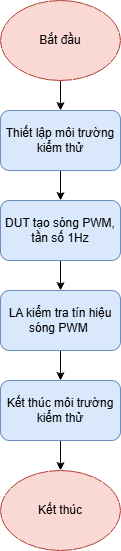

The diagram above was exported from draw.io. Its source (the exported page's mxGraphModel, read from the mxfile embedded in the PNG):
<mxGraphModel dx="1828" dy="1063" grid="1" gridSize="10" guides="1" tooltips="1" connect="1" arrows="1" fold="1" page="1" pageScale="1" pageWidth="827" pageHeight="1169" math="0" shadow="0">
  <root>
    <mxCell id="0" />
    <mxCell id="1" parent="0" />
    <mxCell id="8kPxilVYyeDvVKIYcF22-1" edge="1" parent="1" source="8kPxilVYyeDvVKIYcF22-2" style="edgeStyle=orthogonalEdgeStyle;rounded=0;orthogonalLoop=1;jettySize=auto;html=1;exitX=0.5;exitY=1;exitDx=0;exitDy=0;entryX=0.5;entryY=0;entryDx=0;entryDy=0;" target="8kPxilVYyeDvVKIYcF22-9">
      <mxGeometry relative="1" as="geometry" />
    </mxCell>
    <mxCell id="8kPxilVYyeDvVKIYcF22-2" parent="1" style="ellipse;whiteSpace=wrap;html=1;fillColor=#fad9d5;strokeColor=#ae4132;" value="Bắt đầu" vertex="1">
      <mxGeometry height="80" width="120" x="200" y="450" as="geometry" />
    </mxCell>
    <mxCell id="8kPxilVYyeDvVKIYcF22-3" edge="1" parent="1" source="8kPxilVYyeDvVKIYcF22-4" style="edgeStyle=orthogonalEdgeStyle;rounded=0;orthogonalLoop=1;jettySize=auto;html=1;exitX=0.5;exitY=1;exitDx=0;exitDy=0;entryX=0.5;entryY=0;entryDx=0;entryDy=0;" target="8kPxilVYyeDvVKIYcF22-11">
      <mxGeometry relative="1" as="geometry" />
    </mxCell>
    <mxCell id="8kPxilVYyeDvVKIYcF22-4" parent="1" style="rounded=1;whiteSpace=wrap;html=1;fontStyle=0;fillColor=#dae8fc;strokeColor=#6c8ebf;" value="&lt;span style=&quot;&quot;&gt;DUT tạo sóng PWM, tần số 1Hz&lt;/span&gt;" vertex="1">
      <mxGeometry height="60" width="120" x="200" y="650" as="geometry" />
    </mxCell>
    <mxCell id="8kPxilVYyeDvVKIYcF22-5" edge="1" parent="1" source="8kPxilVYyeDvVKIYcF22-6" style="edgeStyle=orthogonalEdgeStyle;rounded=0;orthogonalLoop=1;jettySize=auto;html=1;exitX=0.5;exitY=1;exitDx=0;exitDy=0;entryX=0.5;entryY=0;entryDx=0;entryDy=0;" target="8kPxilVYyeDvVKIYcF22-7">
      <mxGeometry relative="1" as="geometry" />
    </mxCell>
    <mxCell id="8kPxilVYyeDvVKIYcF22-6" parent="1" style="rounded=1;whiteSpace=wrap;html=1;fillColor=#dae8fc;strokeColor=#6c8ebf;" value="Kết thúc môi trường kiểm thử" vertex="1">
      <mxGeometry height="60" width="120" x="200" y="830" as="geometry" />
    </mxCell>
    <mxCell id="8kPxilVYyeDvVKIYcF22-7" parent="1" style="ellipse;whiteSpace=wrap;html=1;fillColor=#fad9d5;strokeColor=#ae4132;" value="Kết thúc" vertex="1">
      <mxGeometry height="80" width="120" x="200" y="920" as="geometry" />
    </mxCell>
    <mxCell id="8kPxilVYyeDvVKIYcF22-8" edge="1" parent="1" source="8kPxilVYyeDvVKIYcF22-9" style="edgeStyle=orthogonalEdgeStyle;rounded=0;orthogonalLoop=1;jettySize=auto;html=1;exitX=0.5;exitY=1;exitDx=0;exitDy=0;entryX=0.5;entryY=0;entryDx=0;entryDy=0;" target="8kPxilVYyeDvVKIYcF22-4">
      <mxGeometry relative="1" as="geometry" />
    </mxCell>
    <mxCell id="8kPxilVYyeDvVKIYcF22-9" parent="1" style="rounded=1;whiteSpace=wrap;html=1;fontStyle=0;fillColor=#dae8fc;strokeColor=#6c8ebf;" value="&lt;span style=&quot;&quot;&gt;Thiết lập môi trường kiểm thử&lt;/span&gt;" vertex="1">
      <mxGeometry height="60" width="120" x="200" y="560" as="geometry" />
    </mxCell>
    <mxCell id="8kPxilVYyeDvVKIYcF22-10" edge="1" parent="1" source="8kPxilVYyeDvVKIYcF22-11" style="edgeStyle=orthogonalEdgeStyle;rounded=0;orthogonalLoop=1;jettySize=auto;html=1;exitX=0.5;exitY=1;exitDx=0;exitDy=0;entryX=0.5;entryY=0;entryDx=0;entryDy=0;" target="8kPxilVYyeDvVKIYcF22-6">
      <mxGeometry relative="1" as="geometry" />
    </mxCell>
    <mxCell id="8kPxilVYyeDvVKIYcF22-11" parent="1" style="rounded=1;whiteSpace=wrap;html=1;fontStyle=0;fillColor=#dae8fc;strokeColor=#6c8ebf;" value="LA kiểm tra tín hiệu sóng PWM&amp;nbsp;" vertex="1">
      <mxGeometry height="60" width="120" x="200" y="740" as="geometry" />
    </mxCell>
  </root>
</mxGraphModel>